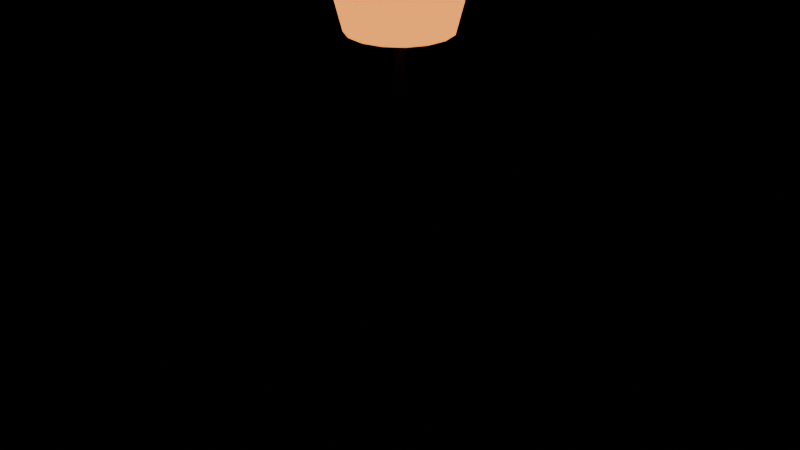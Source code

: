 # Source: PRP_Lamp_Floor_A.blend  (saved by Blender 5.2.44; exported with 4.5.12 LTS)
import bpy
from mathutils import Matrix  # noqa: F401  (used for matrix-valued properties, if any)

bpy.ops.wm.read_factory_settings(use_empty=True)
scene = bpy.context.scene
scene.name = 'Scene'

# ---- collections
col_assets = bpy.data.collections.new('Assets'); scene.collection.children.link(col_assets)

# ---- materials (node trees are filled in below, after node groups)
mat_mat_metal_dark = bpy.data.materials.new('MAT_Metal_Dark')
mat_mat_lampshade = bpy.data.materials.new('MAT_LampShade')

# ---- material node trees
mat_mat_metal_dark.use_nodes = True; mat_mat_metal_dark.node_tree.nodes.clear()
_N = mat_mat_metal_dark.node_tree.nodes; _L = mat_mat_metal_dark.node_tree.links
n0 = _N.new('ShaderNodeBsdfPrincipled'); n0.name = 'Principled BSDF'; n0.location = (-200, 100)
n0.inputs[0].default_value = (0.02315, 0.02519, 0.02956, 1.0)
n0.inputs[1].default_value = 0.7
n0.inputs[10].default_value = 0.005
n1 = _N.new('ShaderNodeOutputMaterial'); n1.name = 'Material Output'; n1.location = (200, 100)
_L.new(n0.outputs[0], n1.inputs[0])
n1.is_active_output = True
mat_mat_lampshade.use_nodes = True; mat_mat_lampshade.node_tree.nodes.clear()
_N = mat_mat_lampshade.node_tree.nodes; _L = mat_mat_lampshade.node_tree.links
n0 = _N.new('ShaderNodeBsdfPrincipled'); n0.name = 'Principled BSDF'; n0.location = (-200, 100)
n0.inputs[0].default_value = (1.0, 0.7454, 0.4342, 1.0)
n0.inputs[2].default_value = 0.8
n0.inputs[10].default_value = 0.005
n0.inputs[27].default_value = (1.0, 0.3231, 0.05127, 1.0)
n0.inputs[28].default_value = 1.6
n1 = _N.new('ShaderNodeOutputMaterial'); n1.name = 'Material Output'; n1.location = (200, 100)
_L.new(n0.outputs[0], n1.inputs[0])
n1.is_active_output = True

# ---- meshes
me_prp_lamp_floor_a_base_mesh = bpy.data.meshes.new('PRP_Lamp_Floor_A_Base_Mesh')
me_prp_lamp_floor_a_base_mesh.from_pydata([(0.0, 0.17, 0.0), (0.0, 0.17, 0.03), (0.07376, 0.1532, 0.0), (0.07376, 0.1532, 0.03), (0.1329, 0.106, 0.0), (0.1329, 0.106, 0.03), (0.1657, 0.03783, 0.0), (0.1657, 0.03783, 0.03), (0.1657, -0.03783, 0.0), (0.1657, -0.03783, 0.03), (0.1329, -0.106, 0.0), (0.1329, -0.106, 0.03), (0.07376, -0.1532, 0.0), (0.07376, -0.1532, 0.03), (0.0, -0.17, 0.0), (0.0, -0.17, 0.03), (-0.07376, -0.1532, 0.0), (-0.07376, -0.1532, 0.03), (-0.1329, -0.106, 0.0), (-0.1329, -0.106, 0.03), (-0.1657, -0.03783, 0.0), (-0.1657, -0.03783, 0.03), (-0.1657, 0.03783, 0.0), (-0.1657, 0.03783, 0.03), (-0.1329, 0.106, 0.0), (-0.1329, 0.106, 0.03), (-0.07376, 0.1532, 0.0), (-0.07376, 0.1532, 0.03)], [], [(0, 1, 3, 2), (2, 3, 5, 4), (4, 5, 7, 6), (6, 7, 9, 8), (8, 9, 11, 10), (10, 11, 13, 12), (12, 13, 15, 14), (14, 15, 17, 16), (16, 17, 19, 18), (18, 19, 21, 20), (20, 21, 23, 22), (22, 23, 25, 24), (3, 1, 27, 25, 23, 21, 19, 17, 15, 13, 11, 9, 7, 5), (24, 25, 27, 26), (26, 27, 1, 0), (0, 2, 4, 6, 8, 10, 12, 14, 16, 18, 20, 22, 24, 26)])
me_prp_lamp_floor_a_base_mesh.materials.append(mat_mat_metal_dark)
me_prp_lamp_floor_a_base_mesh.update()
me_prp_lamp_floor_a_pole_mesh = bpy.data.meshes.new('PRP_Lamp_Floor_A_Pole_Mesh')
me_prp_lamp_floor_a_pole_mesh.from_pydata([(0.0, 0.015, 0.02), (0.0, 0.015, 1.52), (0.01061, 0.01061, 0.02), (0.01061, 0.01061, 1.52), (0.015, 0.0, 0.02), (0.015, 0.0, 1.52), (0.01061, -0.01061, 0.02), (0.01061, -0.01061, 1.52), (0.0, -0.015, 0.02), (0.0, -0.015, 1.52), (-0.01061, -0.01061, 0.02), (-0.01061, -0.01061, 1.52), (-0.015, 0.0, 0.02), (-0.015, 0.0, 1.52), (-0.01061, 0.01061, 0.02), (-0.01061, 0.01061, 1.52)], [], [(0, 1, 3, 2), (2, 3, 5, 4), (4, 5, 7, 6), (6, 7, 9, 8), (8, 9, 11, 10), (10, 11, 13, 12), (3, 1, 15, 13, 11, 9, 7, 5), (12, 13, 15, 14), (14, 15, 1, 0), (0, 2, 4, 6, 8, 10, 12, 14)])
me_prp_lamp_floor_a_pole_mesh.materials.append(mat_mat_metal_dark)
me_prp_lamp_floor_a_pole_mesh.update()
me_shade_mesh = bpy.data.meshes.new('shade_Mesh')
me_shade_mesh.from_pydata([(0.0, 0.14, 1.39), (0.0, 0.22, 1.71), (0.05358, 0.1293, 1.39), (0.08419, 0.2033, 1.71), (0.09899, 0.09899, 1.39), (0.1556, 0.1556, 1.71), (0.1293, 0.05358, 1.39), (0.2033, 0.08419, 1.71), (0.14, 0.0, 1.39), (0.22, 0.0, 1.71), (0.1293, -0.05358, 1.39), (0.2033, -0.08419, 1.71), (0.09899, -0.09899, 1.39), (0.1556, -0.1556, 1.71), (0.05358, -0.1293, 1.39), (0.08419, -0.2033, 1.71), (0.0, -0.14, 1.39), (0.0, -0.22, 1.71), (-0.05358, -0.1293, 1.39), (-0.08419, -0.2033, 1.71), (-0.09899, -0.09899, 1.39), (-0.1556, -0.1556, 1.71), (-0.1293, -0.05358, 1.39), (-0.2033, -0.08419, 1.71), (-0.14, 0.0, 1.39), (-0.22, 0.0, 1.71), (-0.1293, 0.05358, 1.39), (-0.2033, 0.08419, 1.71), (-0.09899, 0.09899, 1.39), (-0.1556, 0.1556, 1.71), (-0.05358, 0.1293, 1.39), (-0.08419, 0.2033, 1.71)], [], [(0, 1, 3, 2), (2, 3, 5, 4), (4, 5, 7, 6), (6, 7, 9, 8), (8, 9, 11, 10), (10, 11, 13, 12), (12, 13, 15, 14), (14, 15, 17, 16), (16, 17, 19, 18), (18, 19, 21, 20), (20, 21, 23, 22), (22, 23, 25, 24), (24, 25, 27, 26), (26, 27, 29, 28), (3, 1, 31, 29, 27, 25, 23, 21, 19, 17, 15, 13, 11, 9, 7, 5), (28, 29, 31, 30), (30, 31, 1, 0), (0, 2, 4, 6, 8, 10, 12, 14, 16, 18, 20, 22, 24, 26, 28, 30)])
me_shade_mesh.materials.append(mat_mat_lampshade)
me_shade_mesh.update()

# ---- objects
ob_prp_lamp_floor_a = bpy.data.objects.new('PRP_Lamp_Floor_A', None)
ob_prp_lamp_floor_a_base = bpy.data.objects.new('PRP_Lamp_Floor_A_Base', me_prp_lamp_floor_a_base_mesh)
ob_prp_lamp_floor_a_pole = bpy.data.objects.new('PRP_Lamp_Floor_A_Pole', me_prp_lamp_floor_a_pole_mesh)
ob_shade = bpy.data.objects.new('shade', me_shade_mesh)

# ---- transforms, parenting, visibility, modifiers, constraints
ob_prp_lamp_floor_a.location = (0.0, 0.0, 0.0)
ob_prp_lamp_floor_a.empty_display_size = 0.05
ob_prp_lamp_floor_a_base.parent = ob_prp_lamp_floor_a
ob_prp_lamp_floor_a_base.location = (0.0, 0.0, 0.0)
ob_prp_lamp_floor_a_pole.parent = ob_prp_lamp_floor_a
ob_prp_lamp_floor_a_pole.location = (0.0, 0.0, 0.0)
ob_shade.parent = ob_prp_lamp_floor_a
ob_shade.location = (0.0, 0.0, 0.0)

# ---- collection membership
col_assets.objects.link(ob_prp_lamp_floor_a)
col_assets.objects.link(ob_prp_lamp_floor_a_base)
col_assets.objects.link(ob_prp_lamp_floor_a_pole)
col_assets.objects.link(ob_shade)

# ---- scene / render settings (as saved in the file)
scene.frame_start = 1; scene.frame_end = 250; scene.frame_set(1)
scene.render.engine = 'BLENDER_EEVEE_NEXT'
scene.render.bake_bias = 0.0
scene.render.bake_samples = 0
scene.render.compositor_device = 'GPU'
scene.eevee.use_volume_custom_range = False
scene.eevee.fast_gi_thickness_near = 0.1
scene.eevee.fast_gi_thickness_far = 0.0
scene.eevee.ray_tracing_options.screen_trace_thickness = 0.1
bpy.context.view_layer.update()

# ---- added for rendering (the .blend has no active camera): camera
cam_auto = bpy.data.cameras.new('AutoCamera')
cam_auto.lens = 50.0
cam_auto.sensor_width = 36.0
cam_auto.clip_end = 1000.0
ob_auto_camera = bpy.data.objects.new('AutoCamera', cam_auto)
scene.collection.objects.link(ob_auto_camera)
ob_auto_camera.location = (1.68363, -2.02035, 2.2019)
ob_auto_camera.rotation_euler = (1.09748, -7.21219e-08, 0.694738)
scene.camera = ob_auto_camera
bpy.context.view_layer.update()
